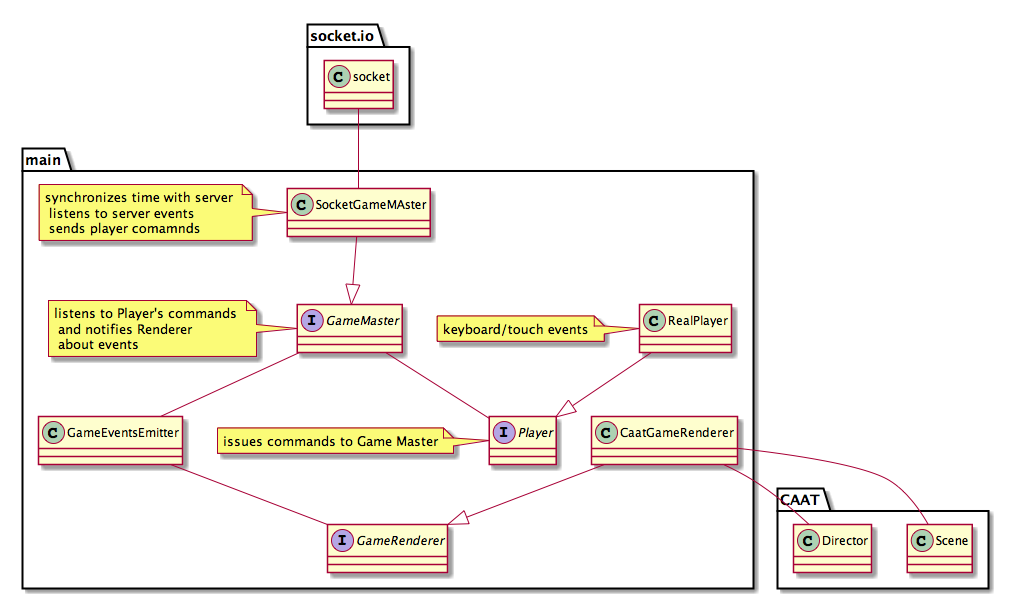

The diagram above was rendered by PlantUML. Its source (embedded in the PNG):
@startuml

package main {
  class GameEventsEmitter
  
  interface GameMaster
  note left: listens to Player's commands \n and notifies Renderer \n about events 
  class SocketGameMAster --|> GameMaster
  note left: synchronizes time with server \n listens to server events \n sends player comamnds
  interface Player
  note left: issues commands to Game Master 
  
  class RealPlayer --|> Player
  note left: keyboard/touch events
  
  interface GameRenderer
  class CaatGameRenderer
  CaatGameRenderer --|> GameRenderer
  
  GameMaster -- GameEventsEmitter
  GameEventsEmitter -- GameRenderer
  GameMaster -- Player
}

package socket.io {
  socket -- SocketGameMAster
}


package CAAT {
  CaatGameRenderer -- Scene
  CaatGameRenderer -- Director
}


@enduml